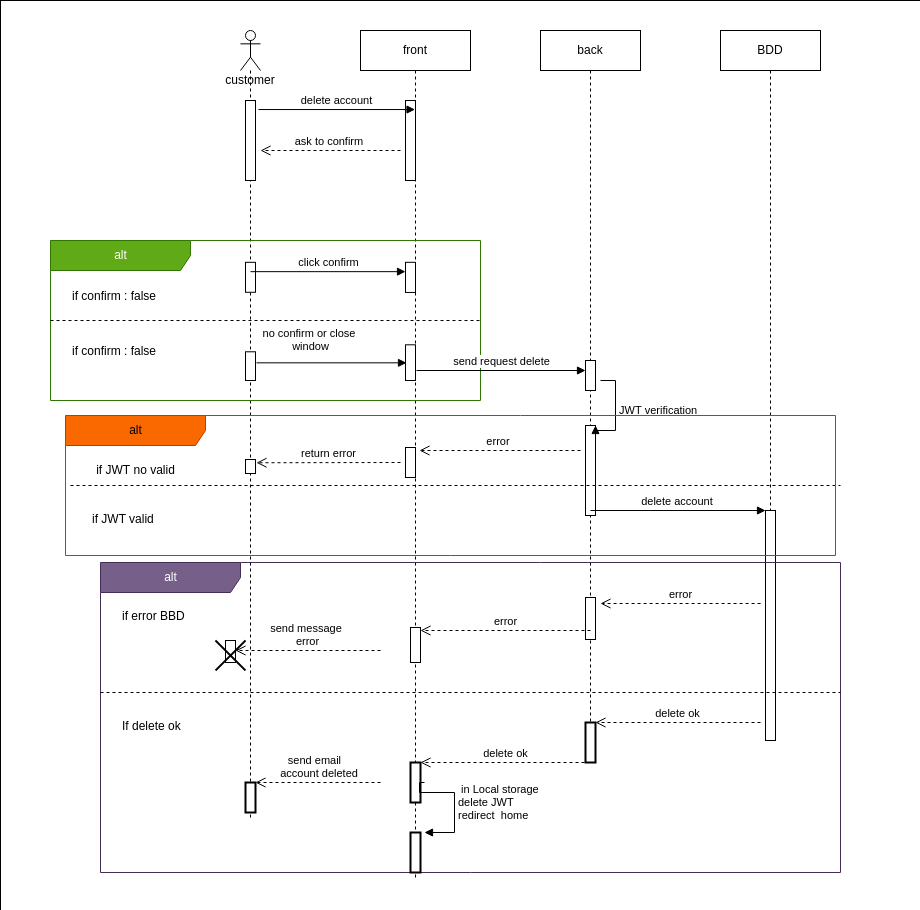

The diagram above was exported from draw.io. Its source (the exported page's mxGraphModel, read from the mxfile embedded in the PNG):
<mxGraphModel dx="2249" dy="651" grid="1" gridSize="10" guides="1" tooltips="1" connect="1" arrows="1" fold="1" page="1" pageScale="1" pageWidth="827" pageHeight="1169" background="#ffffff" math="0" shadow="0">
  <root>
    <mxCell id="0" />
    <mxCell id="1" parent="0" />
    <mxCell id="8NwROwxm1LsMAn0bTt06-67" value="" style="rounded=0;whiteSpace=wrap;html=1;strokeWidth=0;" vertex="1" parent="1">
      <mxGeometry x="-120" y="10" width="920" height="910" as="geometry" />
    </mxCell>
    <mxCell id="8NwROwxm1LsMAn0bTt06-3" value="customer&lt;br&gt;" style="shape=umlLifeline;participant=umlActor;perimeter=lifelinePerimeter;whiteSpace=wrap;html=1;container=1;collapsible=0;recursiveResize=0;verticalAlign=top;spacingTop=36;outlineConnect=0;" vertex="1" parent="1">
      <mxGeometry x="120" y="40" width="20" height="790" as="geometry" />
    </mxCell>
    <mxCell id="8NwROwxm1LsMAn0bTt06-8" value="" style="html=1;points=[];perimeter=orthogonalPerimeter;" vertex="1" parent="8NwROwxm1LsMAn0bTt06-3">
      <mxGeometry x="5" y="70" width="10" height="80" as="geometry" />
    </mxCell>
    <mxCell id="8NwROwxm1LsMAn0bTt06-4" value="front" style="shape=umlLifeline;perimeter=lifelinePerimeter;whiteSpace=wrap;html=1;container=1;collapsible=0;recursiveResize=0;outlineConnect=0;" vertex="1" parent="1">
      <mxGeometry x="240" y="40" width="110" height="850" as="geometry" />
    </mxCell>
    <mxCell id="8NwROwxm1LsMAn0bTt06-11" value="" style="html=1;points=[];perimeter=orthogonalPerimeter;" vertex="1" parent="8NwROwxm1LsMAn0bTt06-4">
      <mxGeometry x="45" y="70" width="10" height="80" as="geometry" />
    </mxCell>
    <mxCell id="8NwROwxm1LsMAn0bTt06-6" value="back" style="shape=umlLifeline;perimeter=lifelinePerimeter;whiteSpace=wrap;html=1;container=1;collapsible=0;recursiveResize=0;outlineConnect=0;" vertex="1" parent="1">
      <mxGeometry x="420" y="40" width="100" height="730" as="geometry" />
    </mxCell>
    <mxCell id="8NwROwxm1LsMAn0bTt06-27" value="" style="html=1;points=[];perimeter=orthogonalPerimeter;" vertex="1" parent="8NwROwxm1LsMAn0bTt06-6">
      <mxGeometry x="45" y="395" width="10" height="90" as="geometry" />
    </mxCell>
    <mxCell id="8NwROwxm1LsMAn0bTt06-7" value="BDD" style="shape=umlLifeline;perimeter=lifelinePerimeter;whiteSpace=wrap;html=1;container=1;collapsible=0;recursiveResize=0;outlineConnect=0;" vertex="1" parent="1">
      <mxGeometry x="600" y="40" width="100" height="710" as="geometry" />
    </mxCell>
    <mxCell id="8NwROwxm1LsMAn0bTt06-9" value="delete account" style="html=1;verticalAlign=bottom;endArrow=block;rounded=0;exitX=1.3;exitY=0.113;exitDx=0;exitDy=0;exitPerimeter=0;" edge="1" target="8NwROwxm1LsMAn0bTt06-4" parent="1" source="8NwROwxm1LsMAn0bTt06-8">
      <mxGeometry relative="1" as="geometry">
        <mxPoint x="55" y="110" as="sourcePoint" />
      </mxGeometry>
    </mxCell>
    <mxCell id="8NwROwxm1LsMAn0bTt06-10" value="ask to confirm&amp;nbsp;" style="html=1;verticalAlign=bottom;endArrow=open;dashed=1;endSize=8;rounded=0;" edge="1" parent="1">
      <mxGeometry relative="1" as="geometry">
        <mxPoint x="140" y="160" as="targetPoint" />
        <mxPoint x="280" y="160" as="sourcePoint" />
      </mxGeometry>
    </mxCell>
    <mxCell id="8NwROwxm1LsMAn0bTt06-12" value="alt" style="shape=umlFrame;tabWidth=110;tabHeight=30;tabPosition=left;html=1;boundedLbl=1;labelInHeader=1;width=140;height=30;fillColor=#60a917;strokeColor=#2D7600;fontColor=#ffffff;container=0;" vertex="1" parent="1">
      <mxGeometry x="-70" y="250" width="430" height="160" as="geometry" />
    </mxCell>
    <mxCell id="8NwROwxm1LsMAn0bTt06-13" value="if confirm : false" style="text" vertex="1" parent="1">
      <mxGeometry x="-70" y="251.82" width="100" height="20" as="geometry">
        <mxPoint x="20" y="40" as="offset" />
      </mxGeometry>
    </mxCell>
    <mxCell id="8NwROwxm1LsMAn0bTt06-14" value="if confirm : false" style="line;strokeWidth=1;dashed=1;labelPosition=center;verticalLabelPosition=bottom;align=left;verticalAlign=top;spacingLeft=20;spacingTop=15;" vertex="1" parent="1">
      <mxGeometry x="-70" y="327.77733384262797" width="430" height="4.449197860962566" as="geometry" />
    </mxCell>
    <mxCell id="8NwROwxm1LsMAn0bTt06-15" value="" style="html=1;points=[];perimeter=orthogonalPerimeter;" vertex="1" parent="1">
      <mxGeometry x="125" y="271.8163483575248" width="10" height="29.946524064171115" as="geometry" />
    </mxCell>
    <mxCell id="8NwROwxm1LsMAn0bTt06-16" value="" style="html=1;points=[];perimeter=orthogonalPerimeter;" vertex="1" parent="1">
      <mxGeometry x="125" y="361.29" width="10" height="28.71" as="geometry" />
    </mxCell>
    <mxCell id="8NwROwxm1LsMAn0bTt06-17" value="" style="html=1;points=[];perimeter=orthogonalPerimeter;" vertex="1" parent="1">
      <mxGeometry x="285" y="271.8181818181818" width="10" height="30.129870129870124" as="geometry" />
    </mxCell>
    <mxCell id="8NwROwxm1LsMAn0bTt06-20" value="click confirm" style="html=1;verticalAlign=bottom;endArrow=block;rounded=0;" edge="1" parent="1" target="8NwROwxm1LsMAn0bTt06-17">
      <mxGeometry width="80" relative="1" as="geometry">
        <mxPoint x="130" y="281.16883116883116" as="sourcePoint" />
        <mxPoint x="210" y="281.16883116883116" as="targetPoint" />
      </mxGeometry>
    </mxCell>
    <mxCell id="8NwROwxm1LsMAn0bTt06-21" value="" style="html=1;points=[];perimeter=orthogonalPerimeter;" vertex="1" parent="1">
      <mxGeometry x="285" y="354.31" width="10" height="35.69" as="geometry" />
    </mxCell>
    <mxCell id="8NwROwxm1LsMAn0bTt06-22" value="no confirm or close&amp;nbsp;&lt;br&gt;window" style="html=1;verticalAlign=bottom;endArrow=block;rounded=0;" edge="1" parent="1">
      <mxGeometry x="-0.28" y="7" width="80" relative="1" as="geometry">
        <mxPoint x="136" y="372.33142857142855" as="sourcePoint" />
        <mxPoint x="286" y="372.33142857142855" as="targetPoint" />
        <mxPoint as="offset" />
      </mxGeometry>
    </mxCell>
    <mxCell id="8NwROwxm1LsMAn0bTt06-23" value="send request delete" style="html=1;verticalAlign=bottom;endArrow=block;rounded=0;" edge="1" parent="1" target="8NwROwxm1LsMAn0bTt06-24">
      <mxGeometry width="80" relative="1" as="geometry">
        <mxPoint x="296" y="380" as="sourcePoint" />
        <mxPoint x="376" y="380" as="targetPoint" />
      </mxGeometry>
    </mxCell>
    <mxCell id="8NwROwxm1LsMAn0bTt06-24" value="" style="html=1;points=[];perimeter=orthogonalPerimeter;" vertex="1" parent="1">
      <mxGeometry x="465" y="370" width="10" height="30" as="geometry" />
    </mxCell>
    <mxCell id="8NwROwxm1LsMAn0bTt06-28" value="JWT verification&amp;nbsp;" style="edgeStyle=orthogonalEdgeStyle;html=1;align=left;spacingLeft=2;endArrow=block;rounded=0;entryX=1;entryY=0;" edge="1" target="8NwROwxm1LsMAn0bTt06-27" parent="1">
      <mxGeometry relative="1" as="geometry">
        <mxPoint x="480" y="390" as="sourcePoint" />
        <Array as="points">
          <mxPoint x="495" y="390" />
          <mxPoint x="495" y="440" />
        </Array>
      </mxGeometry>
    </mxCell>
    <mxCell id="8NwROwxm1LsMAn0bTt06-31" value="if JWT valid" style="line;strokeWidth=1;dashed=1;labelPosition=center;verticalLabelPosition=bottom;align=left;verticalAlign=top;spacingLeft=20;spacingTop=15;" vertex="1" parent="1">
      <mxGeometry x="-50" y="490" width="770.0000000000001" height="10" as="geometry" />
    </mxCell>
    <mxCell id="8NwROwxm1LsMAn0bTt06-35" value="if JWT no valid" style="text;html=1;resizable=0;autosize=1;align=center;verticalAlign=middle;points=[];fillColor=none;strokeColor=none;rounded=0;" vertex="1" parent="1">
      <mxGeometry x="-30" y="470" width="90" height="20" as="geometry" />
    </mxCell>
    <mxCell id="8NwROwxm1LsMAn0bTt06-37" value="" style="html=1;points=[];perimeter=orthogonalPerimeter;" vertex="1" parent="1">
      <mxGeometry x="285" y="457" width="10" height="30" as="geometry" />
    </mxCell>
    <mxCell id="8NwROwxm1LsMAn0bTt06-38" value="" style="html=1;points=[];perimeter=orthogonalPerimeter;" vertex="1" parent="1">
      <mxGeometry x="125" y="469" width="10" height="14" as="geometry" />
    </mxCell>
    <mxCell id="8NwROwxm1LsMAn0bTt06-39" value="error&amp;nbsp;" style="html=1;verticalAlign=bottom;endArrow=open;dashed=1;endSize=8;rounded=0;entryX=1.4;entryY=0.1;entryDx=0;entryDy=0;entryPerimeter=0;" edge="1" parent="1" target="8NwROwxm1LsMAn0bTt06-37">
      <mxGeometry relative="1" as="geometry">
        <mxPoint x="460" y="460" as="sourcePoint" />
        <mxPoint x="380" y="460" as="targetPoint" />
      </mxGeometry>
    </mxCell>
    <mxCell id="8NwROwxm1LsMAn0bTt06-40" value="return error" style="html=1;verticalAlign=bottom;endArrow=open;dashed=1;endSize=8;rounded=0;entryX=1.1;entryY=0.233;entryDx=0;entryDy=0;entryPerimeter=0;" edge="1" parent="1" target="8NwROwxm1LsMAn0bTt06-38">
      <mxGeometry relative="1" as="geometry">
        <mxPoint x="280" y="472" as="sourcePoint" />
        <mxPoint x="200" y="480" as="targetPoint" />
      </mxGeometry>
    </mxCell>
    <mxCell id="8NwROwxm1LsMAn0bTt06-44" value="" style="html=1;points=[];perimeter=orthogonalPerimeter;" vertex="1" parent="1">
      <mxGeometry x="645" y="520" width="10" height="230" as="geometry" />
    </mxCell>
    <mxCell id="8NwROwxm1LsMAn0bTt06-45" value="delete account&amp;nbsp;" style="html=1;verticalAlign=bottom;endArrow=block;rounded=0;" edge="1" parent="1" target="8NwROwxm1LsMAn0bTt06-44">
      <mxGeometry width="80" relative="1" as="geometry">
        <mxPoint x="470" y="520" as="sourcePoint" />
        <mxPoint x="550" y="520" as="targetPoint" />
      </mxGeometry>
    </mxCell>
    <mxCell id="8NwROwxm1LsMAn0bTt06-46" value="alt" style="shape=umlFrame;tabWidth=110;tabHeight=30;tabPosition=left;html=1;boundedLbl=1;labelInHeader=1;width=140;height=30;fillColor=#76608a;fontColor=#ffffff;strokeColor=#432D57;" vertex="1" parent="1">
      <mxGeometry x="-20" y="572" width="740" height="310" as="geometry" />
    </mxCell>
    <mxCell id="8NwROwxm1LsMAn0bTt06-47" value="if error BBD" style="text" vertex="1" parent="8NwROwxm1LsMAn0bTt06-46">
      <mxGeometry width="100" height="20" relative="1" as="geometry">
        <mxPoint x="20" y="40" as="offset" />
      </mxGeometry>
    </mxCell>
    <mxCell id="8NwROwxm1LsMAn0bTt06-48" value="If delete ok" style="line;strokeWidth=1;dashed=1;labelPosition=center;verticalLabelPosition=bottom;align=left;verticalAlign=top;spacingLeft=20;spacingTop=15;" vertex="1" parent="8NwROwxm1LsMAn0bTt06-46">
      <mxGeometry y="125" width="740.0000000000001" height="10" as="geometry" />
    </mxCell>
    <mxCell id="8NwROwxm1LsMAn0bTt06-50" value="" style="html=1;points=[];perimeter=orthogonalPerimeter;" vertex="1" parent="8NwROwxm1LsMAn0bTt06-46">
      <mxGeometry x="485" y="35" width="10" height="42" as="geometry" />
    </mxCell>
    <mxCell id="8NwROwxm1LsMAn0bTt06-51" value="" style="html=1;points=[];perimeter=orthogonalPerimeter;" vertex="1" parent="8NwROwxm1LsMAn0bTt06-46">
      <mxGeometry x="310" y="65" width="10" height="35" as="geometry" />
    </mxCell>
    <mxCell id="8NwROwxm1LsMAn0bTt06-52" value="" style="html=1;points=[];perimeter=orthogonalPerimeter;" vertex="1" parent="8NwROwxm1LsMAn0bTt06-46">
      <mxGeometry x="125" y="78" width="10" height="22" as="geometry" />
    </mxCell>
    <mxCell id="8NwROwxm1LsMAn0bTt06-53" value="error" style="html=1;verticalAlign=bottom;endArrow=open;dashed=1;endSize=8;rounded=0;exitX=0.892;exitY=0.28;exitDx=0;exitDy=0;exitPerimeter=0;" edge="1" parent="8NwROwxm1LsMAn0bTt06-46">
      <mxGeometry relative="1" as="geometry">
        <mxPoint x="660.0799999999999" y="41" as="sourcePoint" />
        <mxPoint x="500" y="41" as="targetPoint" />
      </mxGeometry>
    </mxCell>
    <mxCell id="8NwROwxm1LsMAn0bTt06-54" value="error" style="html=1;verticalAlign=bottom;endArrow=open;dashed=1;endSize=8;rounded=0;exitX=0.5;exitY=0.786;exitDx=0;exitDy=0;exitPerimeter=0;" edge="1" parent="8NwROwxm1LsMAn0bTt06-46" source="8NwROwxm1LsMAn0bTt06-50" target="8NwROwxm1LsMAn0bTt06-51">
      <mxGeometry relative="1" as="geometry">
        <mxPoint x="460" y="68" as="sourcePoint" />
        <mxPoint x="380" y="68" as="targetPoint" />
      </mxGeometry>
    </mxCell>
    <mxCell id="8NwROwxm1LsMAn0bTt06-55" value="send message&amp;nbsp;&lt;br&gt;error" style="html=1;verticalAlign=bottom;endArrow=open;dashed=1;endSize=8;rounded=0;" edge="1" parent="8NwROwxm1LsMAn0bTt06-46" target="8NwROwxm1LsMAn0bTt06-52">
      <mxGeometry relative="1" as="geometry">
        <mxPoint x="280" y="88" as="sourcePoint" />
        <mxPoint x="200" y="88" as="targetPoint" />
      </mxGeometry>
    </mxCell>
    <mxCell id="8NwROwxm1LsMAn0bTt06-56" value="" style="shape=umlDestroy;whiteSpace=wrap;html=1;strokeWidth=2;" vertex="1" parent="8NwROwxm1LsMAn0bTt06-46">
      <mxGeometry x="115" y="78" width="30" height="30" as="geometry" />
    </mxCell>
    <mxCell id="8NwROwxm1LsMAn0bTt06-57" value="delete ok" style="html=1;verticalAlign=bottom;endArrow=open;dashed=1;endSize=8;rounded=0;" edge="1" parent="8NwROwxm1LsMAn0bTt06-46" target="8NwROwxm1LsMAn0bTt06-58">
      <mxGeometry relative="1" as="geometry">
        <mxPoint x="660" y="160" as="sourcePoint" />
        <mxPoint x="580" y="160" as="targetPoint" />
      </mxGeometry>
    </mxCell>
    <mxCell id="8NwROwxm1LsMAn0bTt06-58" value="" style="html=1;points=[];perimeter=orthogonalPerimeter;strokeWidth=2;" vertex="1" parent="8NwROwxm1LsMAn0bTt06-46">
      <mxGeometry x="485" y="160" width="10" height="40" as="geometry" />
    </mxCell>
    <mxCell id="8NwROwxm1LsMAn0bTt06-59" value="delete ok" style="html=1;verticalAlign=bottom;endArrow=open;dashed=1;endSize=8;rounded=0;exitX=0.5;exitY=1;exitDx=0;exitDy=0;exitPerimeter=0;" edge="1" parent="8NwROwxm1LsMAn0bTt06-46" source="8NwROwxm1LsMAn0bTt06-58" target="8NwROwxm1LsMAn0bTt06-60">
      <mxGeometry relative="1" as="geometry">
        <mxPoint x="460" y="200" as="sourcePoint" />
        <mxPoint x="380" y="200" as="targetPoint" />
      </mxGeometry>
    </mxCell>
    <mxCell id="8NwROwxm1LsMAn0bTt06-60" value="" style="html=1;points=[];perimeter=orthogonalPerimeter;strokeWidth=2;" vertex="1" parent="8NwROwxm1LsMAn0bTt06-46">
      <mxGeometry x="310" y="200" width="10" height="40" as="geometry" />
    </mxCell>
    <mxCell id="8NwROwxm1LsMAn0bTt06-61" value="" style="html=1;points=[];perimeter=orthogonalPerimeter;strokeWidth=2;" vertex="1" parent="8NwROwxm1LsMAn0bTt06-46">
      <mxGeometry x="145" y="220" width="10" height="30" as="geometry" />
    </mxCell>
    <mxCell id="8NwROwxm1LsMAn0bTt06-62" value="send email&amp;nbsp; &lt;br&gt;&amp;nbsp;account deleted" style="html=1;verticalAlign=bottom;endArrow=open;dashed=1;endSize=8;rounded=0;" edge="1" parent="8NwROwxm1LsMAn0bTt06-46" target="8NwROwxm1LsMAn0bTt06-61">
      <mxGeometry relative="1" as="geometry">
        <mxPoint x="280" y="220" as="sourcePoint" />
        <mxPoint x="200" y="220" as="targetPoint" />
      </mxGeometry>
    </mxCell>
    <mxCell id="8NwROwxm1LsMAn0bTt06-63" value="" style="html=1;points=[];perimeter=orthogonalPerimeter;strokeWidth=2;" vertex="1" parent="8NwROwxm1LsMAn0bTt06-46">
      <mxGeometry x="310" y="270" width="10" height="40" as="geometry" />
    </mxCell>
    <mxCell id="8NwROwxm1LsMAn0bTt06-64" value="&amp;nbsp;in Local storage&amp;nbsp;&lt;br&gt;delete JWT&lt;br&gt;redirect&amp;nbsp; home&amp;nbsp;" style="edgeStyle=orthogonalEdgeStyle;html=1;align=left;spacingLeft=2;endArrow=block;rounded=0;entryX=1;entryY=0;" edge="1" parent="8NwROwxm1LsMAn0bTt06-46">
      <mxGeometry relative="1" as="geometry">
        <mxPoint x="324" y="220" as="sourcePoint" />
        <Array as="points">
          <mxPoint x="319" y="220" />
          <mxPoint x="319" y="230" />
          <mxPoint x="354" y="230" />
          <mxPoint x="354" y="270" />
        </Array>
        <mxPoint x="324" y="270" as="targetPoint" />
      </mxGeometry>
    </mxCell>
    <mxCell id="8NwROwxm1LsMAn0bTt06-29" value="alt" style="shape=umlFrame;tabWidth=110;tabHeight=30;tabPosition=left;html=1;boundedLbl=1;labelInHeader=1;width=140;height=30;fillColor=#fa6800;fontColor=#000000;strokeColor=#C73500;container=0;" vertex="1" parent="1">
      <mxGeometry x="-55" y="425" width="770" height="140" as="geometry" />
    </mxCell>
  </root>
</mxGraphModel>